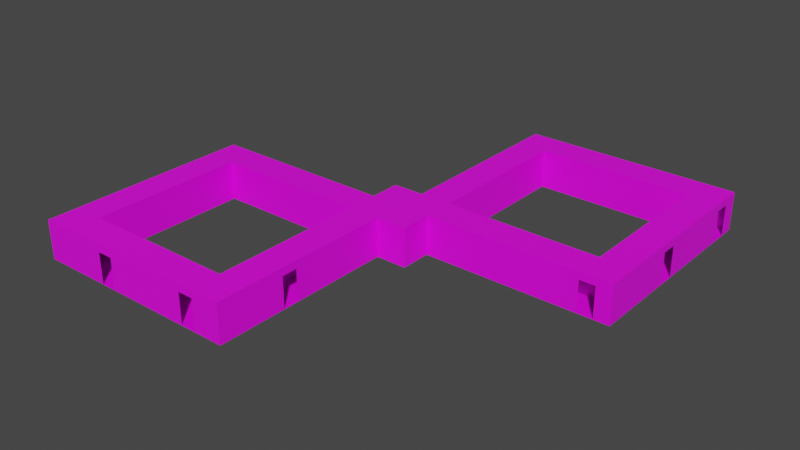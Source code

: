 # Source: hallway_map_corr_final.blend  (saved by Blender 3.3.6; exported with 4.5.12 LTS)
import bpy
from mathutils import Matrix  # noqa: F401  (used for matrix-valued properties, if any)

bpy.ops.wm.read_factory_settings(use_empty=True)
scene = bpy.context.scene
scene.name = 'Scene'

# ---- collections
col_collection = bpy.data.collections.new('Collection'); scene.collection.children.link(col_collection)
col_doorholes = bpy.data.collections.new('DoorHoles'); scene.collection.children.link(col_doorholes)
col_rooms = bpy.data.collections.new('Rooms'); scene.collection.children.link(col_rooms)

# ---- images (referenced by path relative to the original .blend; pixels are not part of the script)
import os
ASSET_DIR = os.environ.get("B2B_ASSET_DIR", "")  # directory of the original .blend (textures are referenced by path, not embedded)
HERE = os.path.dirname(os.path.abspath(__file__))  # packed textures are extracted next to this script under _unpacked/

def load_image(name, relpath, width, height, colorspace="sRGB"):
    """Load a texture the original file referenced (path relative to the .blend, or extracted next to this script)."""
    p = next((c for c in (os.path.join(HERE, relpath), os.path.join(ASSET_DIR, relpath)) if relpath and os.path.exists(c)), "")
    if p:
        img = bpy.data.images.load(p, check_existing=True)
        img.name = name
    else:  # same state as the original file: an image datablock whose file is absent (Cycles renders it pink)
        img = bpy.data.images.new(name, width, height)
        img.source = "FILE"
        img.filepath = "//" + (relpath or name)
    img.colorspace_settings.name = colorspace
    return img
img_white_wall_texture_seamless_jpg = load_image('white_wall_texture_seamless.jpg', 'white_wall_texture_seamless.jpg', 1024, 1024, 'sRGB')

# ---- materials (node trees are filled in below, after node groups)
mat_material = bpy.data.materials.new('Material')
mat_material.use_transparent_shadow = False

# ---- material node trees
mat_material.use_nodes = True; mat_material.node_tree.nodes.clear()
_N = mat_material.node_tree.nodes; _L = mat_material.node_tree.links
n0 = _N.new('ShaderNodeBsdfPrincipled'); n0.name = 'Principled BSDF'; n0.location = (10, 300)
n0.distribution = 'GGX'
n0.subsurface_method = 'RANDOM_WALK_SKIN'
n0.inputs[3].default_value = 1.45
n0.inputs[27].default_value = (0.0, 0.0, 0.0, 1.0)
n0.inputs[28].default_value = 1.0
n1 = _N.new('ShaderNodeOutputMaterial'); n1.name = 'Material Output'; n1.location = (300, 300)
n2 = _N.new('ShaderNodeTexImage'); n2.name = 'Image Texture'; n2.location = (-280, 270)
n2.image = img_white_wall_texture_seamless_jpg
_L.new(n0.outputs[0], n1.inputs[0])
_L.new(n2.outputs[0], n0.inputs[0])
n1.is_active_output = True

# ---- world
world_world = bpy.data.worlds.new('World'); scene.world = world_world
world_world.use_nodes = True; world_world.node_tree.nodes.clear()
_N = world_world.node_tree.nodes; _L = world_world.node_tree.links
n0 = _N.new('ShaderNodeOutputWorld'); n0.name = 'World Output'; n0.location = (300, 300)
n1 = _N.new('ShaderNodeBackground'); n1.name = 'Background'; n1.location = (10, 300)
n1.inputs[0].default_value = (0.05088, 0.05088, 0.05088, 1.0)
_L.new(n1.outputs[0], n0.inputs[0])
n0.is_active_output = True
world_world.color = (0.05088, 0.05088, 0.05088)
world_world.use_sun_shadow = False
world_world.sun_shadow_jitter_overblur = 0.0

# ---- meshes
me_cube_002 = bpy.data.meshes.new('Cube.002')
me_cube_002.from_pydata([(-0.5, -0.5, -0.5), (-0.5, -0.5, 0.5), (-0.5, 0.5, -0.5), (-0.5, 0.5, 0.5), (0.5, -0.5, -0.5), (0.5, -0.5, 0.5), (0.5, 0.5, -0.5), (0.5, 0.5, 0.5), (0.0, -0.5, -0.5), (0.0, -0.5, 0.5), (-0.5, 0.0, -0.5), (-0.5, 0.0, 0.5), (0.0, 0.5, -0.5), (0.0, 0.5, 0.5), (0.5, 0.0, -0.5), (0.5, 0.0, 0.5), (3.001, -0.5, -0.5), (3.001, -0.5, 0.5), (3.001, 0.0, -0.5), (3.001, 0.0, 0.5), (0.5, -3.0, -0.5), (0.5, -3.0, 0.5), (0.0, -3.0, -0.5), (0.0, -3.0, 0.5), (-0.5, 3.0, -0.5), (-0.5, 3.0, 0.5), (0.0, 3.0, -0.5), (0.0, 3.0, 0.5), (-3.0, 0.5, -0.5), (-3.0, 0.5, 0.5), (-3.0, 0.0, -0.5), (-3.0, 0.0, 0.5), (3.501, -0.5, -0.5), (3.501, -0.5, 0.5), (3.501, 0.0, -0.5), (3.501, 0.0, 0.5), (0.5, -3.5, -0.5), (0.5, -3.5, 0.5), (0.0, -3.5, -0.5), (0.0, -3.5, 0.5), (-3.5, 0.5, -0.5), (-3.5, 0.5, 0.5), (-3.5, 0.0, -0.5), (-3.5, 0.0, 0.5), (-0.5, 3.5, -0.5), (-0.5, 3.5, 0.5), (0.0, 3.5, -0.5), (0.0, 3.5, 0.5), (-3.0, 3.0, -0.5), (-3.0, 3.0, 0.5), (-3.5, 3.0, -0.5), (-3.5, 3.0, 0.5), (-3.0, 3.5, -0.5), (-3.0, 3.5, 0.5), (-3.5, 3.5, -0.5), (-3.5, 3.5, 0.5), (3.0, -3.0, -0.5), (3.0, -3.0, 0.5), (3.0, -3.5, -0.5), (3.0, -3.5, 0.5), (3.5, -3.0, -0.5), (3.5, -3.0, 0.5), (3.5, -3.5, -0.5), (3.5, -3.5, 0.5), (3.246, -3.5, 0.3051), (3.246, -3.5, -0.4949), (2.996, -3.5, 0.3051), (2.996, -3.5, -0.4949), (3.0, -3.5, -0.4949), (3.0, -3.5, 0.3051), (1.625, -3.5, 0.3051), (1.625, -3.5, -0.4949), (1.375, -3.5, 0.3051), (1.375, -3.5, -0.4949), (-2.125, 0.0, 0.3051), (-2.125, 0.0, -0.4949), (-2.375, 0.0, 0.3051), (-2.375, 0.0, -0.4949), (0.0, 2.746, 0.3051), (0.0, 2.746, -0.4949), (0.0, 2.496, 0.3051), (0.0, 2.496, -0.4949), (2.117, 0.0, 0.3051), (2.117, 0.0, -0.4949), (2.367, 0.0, 0.3051), (2.367, 0.0, -0.4949), (0.0, -3.249, 0.3051), (0.0, -3.249, -0.4949), (0.0, -2.999, 0.3051), (0.0, -2.999, -0.4949), (0.0, -3.0, -0.4949), (0.0, -3.0, 0.3051), (-3.5, 2.115, 0.3051), (-3.5, 2.115, -0.4949), (-3.5, 2.365, 0.3051), (-3.5, 2.365, -0.4949), (-3.5, 0.4791, 0.3051), (-3.5, 0.4791, -0.4949), (-3.5, 0.7291, 0.3051), (-3.5, 0.7291, -0.4949), (-3.5, 0.5, -0.4949), (-3.5, 0.5, 0.3051)], [], [(1, 9, 8, 0), (14, 15, 7, 6), (4, 14, 6, 12, 2, 10, 0, 8), (3, 13, 7, 15, 5, 9, 1, 11), (1, 0, 10, 11), (13, 12, 6, 7), (18, 85, 83, 82, 84, 19, 15, 14), (84, 85, 18, 19), (14, 4, 16, 18), (15, 19, 17, 5), (5, 17, 16, 4), (23, 91, 88, 89, 90, 22, 8, 9), (20, 21, 5, 4), (21, 23, 9, 5), (8, 22, 20, 4), (79, 78, 27, 26), (78, 80, 81, 79, 26, 12, 13, 27), (25, 27, 13, 3), (12, 26, 24, 2), (77, 75, 74, 76, 31, 11, 10, 30), (76, 77, 30, 31), (10, 2, 28, 30), (11, 31, 29, 3), (3, 2, 24, 25), (29, 28, 2, 3), (19, 18, 34, 35), (19, 35, 33, 17), (18, 16, 32, 34), (22, 38, 36, 20), (22, 90, 87, 86, 91, 23, 39, 38), (37, 39, 23, 21), (30, 42, 43, 31), (31, 43, 41, 29), (30, 28, 40, 42), (47, 46, 26, 27), (26, 46, 44, 24), (45, 47, 27, 25), (38, 39, 37, 36), (33, 35, 34, 32), (45, 44, 46, 47), (40, 100, 97, 96, 101, 41, 43, 42), (51, 49, 29, 41), (28, 48, 50, 40), (29, 49, 48, 28), (41, 101, 98, 99, 100, 40, 50, 95, 93, 92, 94, 51), (94, 95, 50, 51), (51, 50, 54, 55), (55, 53, 49, 51), (48, 49, 25, 24), (48, 52, 54, 50), (55, 54, 52, 53), (24, 44, 52, 48), (53, 45, 25, 49), (53, 52, 44, 45), (20, 36, 58, 56), (21, 57, 59, 37), (21, 20, 56, 57), (37, 72, 73, 36), (69, 66, 67, 68, 58, 36, 73, 71, 70, 72, 37, 59), (56, 58, 62, 60), (16, 56, 60, 32), (57, 61, 63, 59), (68, 65, 64, 69, 59, 63, 62, 58), (62, 63, 61, 60), (57, 56, 16, 17), (60, 61, 33, 32), (61, 57, 17, 33)])
_uv = me_cube_002.uv_layers.new(name='UVMap')
_uv.uv.foreach_set('vector', [-1.25, 0.7208, -1.227, 1.204, -0.1429, 1.21, -0.388, 0.7451, 1.109, 1.291, 2.125, 0.9812, 1.948, 0.4669, 0.9173, 0.7436, 0.00539, 0.005136, 0.00539, 0.5001, 0.005391, 0.9951, 0.5004, 0.9951, 0.9954, 0.9951, 0.9954, 0.5001, 0.9954, 0.005135, 0.5004, 0.005135, 0.9972, 0.002954, 0.5004, 0.002954, 0.003545, 0.002954, 0.003544, 0.4998, 0.003544, 0.9966, 0.5004, 0.9966, 0.9972, 0.9966, 0.9972, 0.4998, -1.25, 0.7208, -0.388, 0.7451, -0.1517, 0.2973, -1.231, 0.216, 1.866, 0.1024, 0.5752, 0.2383, 0.9173, 0.7436, 1.948, 0.4669, 1.842, 3.422, 1.704, 2.971, 1.608, 2.692, 2.363, 2.544, 2.425, 2.793, 2.796, 3.406, 2.125, 0.9812, 1.109, 1.291, 2.425, 2.793, 1.704, 2.971, 1.842, 3.422, 2.796, 3.406, 0.00539, 0.5001, 0.00539, 0.005136, -2.47, 0.005138, -2.47, 0.5001, 0.003544, 0.4998, -2.481, 0.4998, -2.481, 0.9966, 0.003544, 0.9966, 0.004279, 0.4998, 0.004279, 2.986, 0.9986, 2.986, 0.9986, 0.4998, -2.184, 2.864, -2.018, 2.93, -2.017, 2.927, -1.502, 3.084, -1.502, 3.086, -1.498, 3.088, -0.1429, 1.21, -1.227, 1.204, 0.9986, -1.986, 0.004279, -1.986, 0.004279, 0.4998, 0.9986, 0.4998, 0.003544, 3.481, 0.5004, 3.481, 0.5004, 0.9966, 0.003544, 0.9966, 0.5004, 0.005135, 0.5004, -2.47, 0.005387, -2.47, 0.00539, 0.005136, 1.731, -1.939, 2.414, -1.697, 2.673, -1.859, 1.827, -2.139, 2.414, -1.697, 2.332, -1.479, 1.624, -1.735, 1.731, -1.939, 1.827, -2.139, 0.5752, 0.2383, 1.866, 0.1024, 2.673, -1.859, 0.9972, -2.481, 0.5004, -2.481, 0.5004, 0.002954, 0.9972, 0.002954, 0.5004, 0.9951, 0.5004, 3.47, 0.9954, 3.47, 0.9954, 0.9951, -0.8699, -1.642, -0.7731, -1.375, -1.502, -1.17, -1.573, -1.399, -1.934, -1.921, -1.231, 0.216, -0.1517, 0.2973, -1.018, -2.096, -1.573, -1.399, -0.8699, -1.642, -1.018, -2.096, -1.934, -1.921, 0.9954, 0.5001, 0.9954, 0.9951, 3.47, 0.9951, 3.47, 0.5001, 0.9972, 0.4998, 3.481, 0.4998, 3.481, 0.002954, 0.9972, 0.002954, 0.5, -0.000204, 0.5, 0.9933, 2.984, 0.9933, 2.984, -0.000204, -1.984, -0.0002023, -1.984, 0.9933, 0.5, 0.9933, 0.5, -0.000204, 2.796, 3.406, 1.842, 3.422, 1.891, 3.723, 2.735, 3.982, -2.481, 0.4998, -2.978, 0.4998, -2.978, 0.9966, -2.481, 0.9966, 1.842, 3.422, 1.472, 3.591, 1.673, 3.944, 1.891, 3.723, 0.5004, -2.47, 0.5004, -2.965, 0.005387, -2.965, 0.005387, -2.47, -1.498, 3.088, -1.502, 3.086, -1.607, 3.24, -2.085, 3.118, -2.018, 2.93, -2.184, 2.864, -2.315, 3.317, -1.677, 3.347, 0.003544, 3.978, 0.5004, 3.978, 0.5004, 3.481, 0.003544, 3.481, -1.018, -2.096, -1.148, -2.344, -1.974, -2.521, -1.934, -1.921, 3.481, 0.4998, 3.978, 0.4998, 3.978, 0.002954, 3.481, 0.002954, 3.47, 0.5001, 3.47, 0.9951, 3.965, 0.9951, 3.965, 0.5001, 2.796, -2.426, 1.988, -2.441, 1.827, -2.139, 2.673, -1.859, 0.5004, 3.47, 0.5004, 3.965, 0.9954, 3.965, 0.9954, 3.47, 0.9972, -2.978, 0.5004, -2.978, 0.5004, -2.481, 0.9972, -2.481, -1.677, 3.347, -2.315, 3.317, -2.266, 3.812, -1.506, 3.664, 2.443, 4.474, 2.735, 3.982, 1.891, 3.723, 1.673, 3.944, 2.774, -3.136, 1.394, -3.145, 1.988, -2.441, 2.796, -2.426, -0.9666, -2.603, -0.9705, -2.606, -0.9834, -2.589, -1.573, -2.97, -1.562, -2.987, -1.74, -3.104, -1.974, -2.521, -1.148, -2.344, 3.978, -2.481, 3.481, -2.481, 3.481, 0.002954, 3.978, 0.002954, 3.47, 0.9951, 3.47, 3.47, 3.965, 3.47, 3.965, 0.9951, 0.9954, 2.994, 0.9954, 0.5, -0.002303, 0.5, -0.002302, 2.994, -1.74, -3.104, -1.562, -2.987, -1.431, -3.154, -0.8136, -2.765, -0.9705, -2.606, -0.9666, -2.603, 0.2703, -3.826, -0.01712, -3.56, -0.1976, -3.382, -0.6029, -3.938, -0.4325, -4.083, -0.06519, -4.666, -0.4325, -4.083, -0.01712, -3.56, 0.2703, -3.826, -0.06519, -4.666, -0.06519, -4.666, 0.2703, -3.826, 0.5978, -4.004, 0.507, -4.814, 3.978, -2.978, 3.481, -2.978, 3.481, -2.481, 3.978, -2.481, -0.002303, 0.5, 0.9954, 0.5, 0.9954, -1.994, -0.002302, -1.994, 3.47, 3.47, 3.47, 3.965, 3.965, 3.965, 3.965, 3.47, 0.507, -4.814, 0.5978, -4.004, 0.8633, -3.732, 1.129, -4.69, 0.9954, 3.47, 0.9954, 3.965, 3.47, 3.965, 3.47, 3.47, 3.481, -2.978, 0.9972, -2.978, 0.9972, -2.481, 3.481, -2.481, 1.129, -4.69, 0.8633, -3.732, 1.394, -3.145, 2.774, -3.136, 0.005387, -2.47, 0.005387, -2.965, -2.47, -2.965, -2.47, -2.47, 0.003544, 3.481, -2.481, 3.481, -2.481, 3.978, 0.003544, 3.978, 0.9981, -2.008, -0.00504, -2.008, -0.00504, 0.4998, 0.9981, 0.4998, -2.266, 3.812, -1.699, 4.332, -1.244, 3.996, -1.506, 3.664, -0.9017, 5.36, -0.9066, 5.358, -0.6248, 4.73, -0.6168, 4.733, -0.6132, 4.728, -1.506, 3.664, -1.244, 3.996, -1.1, 4.166, -1.589, 4.491, -1.699, 4.332, -2.266, 3.812, -1.02, 5.553, -2.47, -2.47, -2.47, -2.965, -2.965, -2.965, -2.965, -2.47, -2.47, 0.005138, -2.47, -2.47, -2.965, -2.47, -2.965, 0.005139, -2.481, 3.481, -2.978, 3.481, -2.978, 3.978, -2.481, 3.978, -0.6168, 4.733, -0.425, 4.855, -0.6783, 5.468, -0.9017, 5.36, -1.02, 5.553, -0.4564, 5.794, -0.2842, 4.941, -0.6132, 4.728, -0.2842, 4.941, -0.4564, 5.794, 0.1209, 5.814, 0.04031, 4.863, 0.9981, 0.4998, -0.00504, 0.4998, -0.00504, 3.008, 0.9981, 3.008, 0.04031, 4.863, 0.1209, 5.814, 2.443, 4.474, 1.673, 3.944, -2.978, 3.481, -2.481, 3.481, -2.481, 0.9966, -2.978, 0.9966])
me_cube_002.materials.append(mat_material)
me_cube_002.update()
me_cube_003 = bpy.data.meshes.new('Cube.003')
me_cube_003.from_pydata([(-0.5, -0.5, -0.5), (-0.5, -0.5, 0.5), (-0.5, 0.5, -0.5), (-0.5, 0.5, 0.5), (0.5, -0.5, -0.5), (0.5, -0.5, 0.5), (0.5, 0.5, -0.5), (0.5, 0.5, 0.5)], [], [(0, 1, 3, 2), (2, 3, 7, 6), (6, 7, 5, 4), (4, 5, 1, 0), (2, 6, 4, 0), (7, 3, 1, 5)])
_uv = me_cube_003.uv_layers.new(name='UVMap')
_uv.uv.foreach_set('vector', [0.375, 0.0, 0.625, 0.0, 0.625, 0.25, 0.375, 0.25, 0.375, 0.25, 0.625, 0.25, 0.625, 0.5, 0.375, 0.5, 0.375, 0.5, 0.625, 0.5, 0.625, 0.75, 0.375, 0.75, 0.375, 0.75, 0.625, 0.75, 0.625, 1.0, 0.375, 1.0, 0.125, 0.5, 0.375, 0.5, 0.375, 0.75, 0.125, 0.75, 0.625, 0.5, 0.875, 0.5, 0.875, 0.75, 0.625, 0.75])
me_cube_003.update()
me_cube_004 = bpy.data.meshes.new('Cube.004')
me_cube_004.from_pydata([(-0.5, -0.5, -0.5), (-0.5, -0.5, 0.5), (-0.5, 0.5, -0.5), (-0.5, 0.5, 0.5), (0.5, -0.5, -0.5), (0.5, -0.5, 0.5), (0.5, 0.5, -0.5), (0.5, 0.5, 0.5)], [], [(0, 1, 3, 2), (2, 3, 7, 6), (6, 7, 5, 4), (4, 5, 1, 0), (2, 6, 4, 0), (7, 3, 1, 5)])
_uv = me_cube_004.uv_layers.new(name='UVMap')
_uv.uv.foreach_set('vector', [0.375, 0.0, 0.625, 0.0, 0.625, 0.25, 0.375, 0.25, 0.375, 0.25, 0.625, 0.25, 0.625, 0.5, 0.375, 0.5, 0.375, 0.5, 0.625, 0.5, 0.625, 0.75, 0.375, 0.75, 0.375, 0.75, 0.625, 0.75, 0.625, 1.0, 0.375, 1.0, 0.125, 0.5, 0.375, 0.5, 0.375, 0.75, 0.125, 0.75, 0.625, 0.5, 0.875, 0.5, 0.875, 0.75, 0.625, 0.75])
me_cube_004.update()
me_cube_016 = bpy.data.meshes.new('Cube.016')
me_cube_016.from_pydata([(-0.5, -0.5, -0.5), (-0.5, -0.5, 0.5), (-0.5, 0.5, -0.5), (-0.5, 0.5, 0.5), (0.5, -0.5, -0.5), (0.5, -0.5, 0.5), (0.5, 0.5, -0.5), (0.5, 0.5, 0.5)], [], [(0, 1, 3, 2), (2, 3, 7, 6), (6, 7, 5, 4), (4, 5, 1, 0), (2, 6, 4, 0), (7, 3, 1, 5)])
_uv = me_cube_016.uv_layers.new(name='UVMap')
_uv.uv.foreach_set('vector', [0.375, 0.0, 0.625, 0.0, 0.625, 0.25, 0.375, 0.25, 0.375, 0.25, 0.625, 0.25, 0.625, 0.5, 0.375, 0.5, 0.375, 0.5, 0.625, 0.5, 0.625, 0.75, 0.375, 0.75, 0.375, 0.75, 0.625, 0.75, 0.625, 1.0, 0.375, 1.0, 0.125, 0.5, 0.375, 0.5, 0.375, 0.75, 0.125, 0.75, 0.625, 0.5, 0.875, 0.5, 0.875, 0.75, 0.625, 0.75])
me_cube_016.update()
me_cube_006 = bpy.data.meshes.new('Cube.006')
me_cube_006.from_pydata([(-0.5, -0.5, -0.5), (-0.5, -0.5, 0.5), (-0.5, 0.5, -0.5), (-0.5, 0.5, 0.5), (0.5, -0.5, -0.5), (0.5, -0.5, 0.5), (0.5, 0.5, -0.5), (0.5, 0.5, 0.5)], [], [(0, 1, 3, 2), (2, 3, 7, 6), (6, 7, 5, 4), (4, 5, 1, 0), (2, 6, 4, 0), (7, 3, 1, 5)])
_uv = me_cube_006.uv_layers.new(name='UVMap')
_uv.uv.foreach_set('vector', [0.375, 0.0, 0.625, 0.0, 0.625, 0.25, 0.375, 0.25, 0.375, 0.25, 0.625, 0.25, 0.625, 0.5, 0.375, 0.5, 0.375, 0.5, 0.625, 0.5, 0.625, 0.75, 0.375, 0.75, 0.375, 0.75, 0.625, 0.75, 0.625, 1.0, 0.375, 1.0, 0.125, 0.5, 0.375, 0.5, 0.375, 0.75, 0.125, 0.75, 0.625, 0.5, 0.875, 0.5, 0.875, 0.75, 0.625, 0.75])
me_cube_006.update()
me_cube_008 = bpy.data.meshes.new('Cube.008')
me_cube_008.from_pydata([(-0.5, -0.5, -0.5), (-0.5, -0.5, 0.5), (-0.5, 0.5, -0.5), (-0.5, 0.5, 0.5), (0.5, -0.5, -0.5), (0.5, -0.5, 0.5), (0.5, 0.5, -0.5), (0.5, 0.5, 0.5)], [], [(0, 1, 3, 2), (2, 3, 7, 6), (6, 7, 5, 4), (4, 5, 1, 0), (2, 6, 4, 0), (7, 3, 1, 5)])
_uv = me_cube_008.uv_layers.new(name='UVMap')
_uv.uv.foreach_set('vector', [0.375, 0.0, 0.625, 0.0, 0.625, 0.25, 0.375, 0.25, 0.375, 0.25, 0.625, 0.25, 0.625, 0.5, 0.375, 0.5, 0.375, 0.5, 0.625, 0.5, 0.625, 0.75, 0.375, 0.75, 0.375, 0.75, 0.625, 0.75, 0.625, 1.0, 0.375, 1.0, 0.125, 0.5, 0.375, 0.5, 0.375, 0.75, 0.125, 0.75, 0.625, 0.5, 0.875, 0.5, 0.875, 0.75, 0.625, 0.75])
me_cube_008.update()
me_cube_010 = bpy.data.meshes.new('Cube.010')
me_cube_010.from_pydata([(-0.5, -0.5, -0.5), (-0.5, -0.5, 0.5), (-0.5, 0.5, -0.5), (-0.5, 0.5, 0.5), (0.5, -0.5, -0.5), (0.5, -0.5, 0.5), (0.5, 0.5, -0.5), (0.5, 0.5, 0.5)], [], [(0, 1, 3, 2), (2, 3, 7, 6), (6, 7, 5, 4), (4, 5, 1, 0), (2, 6, 4, 0), (7, 3, 1, 5)])
_uv = me_cube_010.uv_layers.new(name='UVMap')
_uv.uv.foreach_set('vector', [0.375, 0.0, 0.625, 0.0, 0.625, 0.25, 0.375, 0.25, 0.375, 0.25, 0.625, 0.25, 0.625, 0.5, 0.375, 0.5, 0.375, 0.5, 0.625, 0.5, 0.625, 0.75, 0.375, 0.75, 0.375, 0.75, 0.625, 0.75, 0.625, 1.0, 0.375, 1.0, 0.125, 0.5, 0.375, 0.5, 0.375, 0.75, 0.125, 0.75, 0.625, 0.5, 0.875, 0.5, 0.875, 0.75, 0.625, 0.75])
me_cube_010.update()
me_cube_012 = bpy.data.meshes.new('Cube.012')
me_cube_012.from_pydata([(-0.5, -0.5, -0.5), (-0.5, -0.5, 0.5), (-0.5, 0.5, -0.5), (-0.5, 0.5, 0.5), (0.5, -0.5, -0.5), (0.5, -0.5, 0.5), (0.5, 0.5, -0.5), (0.5, 0.5, 0.5)], [], [(0, 1, 3, 2), (2, 3, 7, 6), (6, 7, 5, 4), (4, 5, 1, 0), (2, 6, 4, 0), (7, 3, 1, 5)])
_uv = me_cube_012.uv_layers.new(name='UVMap')
_uv.uv.foreach_set('vector', [0.375, 0.0, 0.625, 0.0, 0.625, 0.25, 0.375, 0.25, 0.375, 0.25, 0.625, 0.25, 0.625, 0.5, 0.375, 0.5, 0.375, 0.5, 0.625, 0.5, 0.625, 0.75, 0.375, 0.75, 0.375, 0.75, 0.625, 0.75, 0.625, 1.0, 0.375, 1.0, 0.125, 0.5, 0.375, 0.5, 0.375, 0.75, 0.125, 0.75, 0.625, 0.5, 0.875, 0.5, 0.875, 0.75, 0.625, 0.75])
me_cube_012.update()
me_cube_014 = bpy.data.meshes.new('Cube.014')
me_cube_014.from_pydata([(-0.5, -0.5, -0.5), (-0.5, -0.5, 0.5), (-0.5, 0.5, -0.5), (-0.5, 0.5, 0.5), (0.5, -0.5, -0.5), (0.5, -0.5, 0.5), (0.5, 0.5, -0.5), (0.5, 0.5, 0.5)], [], [(0, 1, 3, 2), (2, 3, 7, 6), (6, 7, 5, 4), (4, 5, 1, 0), (2, 6, 4, 0), (7, 3, 1, 5)])
_uv = me_cube_014.uv_layers.new(name='UVMap')
_uv.uv.foreach_set('vector', [0.375, 0.0, 0.625, 0.0, 0.625, 0.25, 0.375, 0.25, 0.375, 0.25, 0.625, 0.25, 0.625, 0.5, 0.375, 0.5, 0.375, 0.5, 0.625, 0.5, 0.625, 0.75, 0.375, 0.75, 0.375, 0.75, 0.625, 0.75, 0.625, 1.0, 0.375, 1.0, 0.125, 0.5, 0.375, 0.5, 0.375, 0.75, 0.125, 0.75, 0.625, 0.5, 0.875, 0.5, 0.875, 0.75, 0.625, 0.75])
me_cube_014.update()
me_cube = bpy.data.meshes.new('Cube')
me_cube.from_pydata([(-0.5, -0.5, -0.5), (-0.5, -0.5, 0.5), (-0.5, 0.5, -0.5), (-0.5, 0.5, 0.5), (0.5, -0.5, -0.5), (0.5, -0.5, 0.5), (0.5, 0.5, -0.5), (0.5, 0.5, 0.5)], [], [(0, 1, 3, 2), (2, 3, 7, 6), (6, 7, 5, 4), (4, 5, 1, 0), (2, 6, 4, 0), (7, 3, 1, 5)])
_uv = me_cube.uv_layers.new(name='UVMap')
_uv.uv.foreach_set('vector', [0.375, 0.0, 0.625, 0.0, 0.625, 0.25, 0.375, 0.25, 0.375, 0.25, 0.625, 0.25, 0.625, 0.5, 0.375, 0.5, 0.375, 0.5, 0.625, 0.5, 0.625, 0.75, 0.375, 0.75, 0.375, 0.75, 0.625, 0.75, 0.625, 1.0, 0.375, 1.0, 0.125, 0.5, 0.375, 0.5, 0.375, 0.75, 0.125, 0.75, 0.625, 0.5, 0.875, 0.5, 0.875, 0.75, 0.625, 0.75])
me_cube.update()
me_cube_005 = bpy.data.meshes.new('Cube.005')
me_cube_005.from_pydata([(-0.5, -0.5, -0.5), (-0.5, -0.5, 0.5), (-0.5, 0.5, -0.5), (-0.5, 0.5, 0.5), (0.5, -0.5, -0.5), (0.5, -0.5, 0.5), (0.5, 0.5, -0.5), (0.5, 0.5, 0.5)], [], [(0, 1, 3, 2), (2, 3, 7, 6), (6, 7, 5, 4), (4, 5, 1, 0), (2, 6, 4, 0), (7, 3, 1, 5)])
_uv = me_cube_005.uv_layers.new(name='UVMap')
_uv.uv.foreach_set('vector', [0.375, 0.0, 0.625, 0.0, 0.625, 0.25, 0.375, 0.25, 0.375, 0.25, 0.625, 0.25, 0.625, 0.5, 0.375, 0.5, 0.375, 0.5, 0.625, 0.5, 0.625, 0.75, 0.375, 0.75, 0.375, 0.75, 0.625, 0.75, 0.625, 1.0, 0.375, 1.0, 0.125, 0.5, 0.375, 0.5, 0.375, 0.75, 0.125, 0.75, 0.625, 0.5, 0.875, 0.5, 0.875, 0.75, 0.625, 0.75])
me_cube_005.update()
me_cube_017 = bpy.data.meshes.new('Cube.017')
me_cube_017.from_pydata([(-0.5, -0.5, -0.5), (-0.5, -0.5, 0.5), (-0.5, 0.5, -0.5), (-0.5, 0.5, 0.5), (0.5, -0.5, -0.5), (0.5, -0.5, 0.5), (0.5, 0.5, -0.5), (0.5, 0.5, 0.5)], [], [(0, 1, 3, 2), (2, 3, 7, 6), (6, 7, 5, 4), (4, 5, 1, 0), (2, 6, 4, 0), (7, 3, 1, 5)])
_uv = me_cube_017.uv_layers.new(name='UVMap')
_uv.uv.foreach_set('vector', [0.375, 0.0, 0.625, 0.0, 0.625, 0.25, 0.375, 0.25, 0.375, 0.25, 0.625, 0.25, 0.625, 0.5, 0.375, 0.5, 0.375, 0.5, 0.625, 0.5, 0.625, 0.75, 0.375, 0.75, 0.375, 0.75, 0.625, 0.75, 0.625, 1.0, 0.375, 1.0, 0.125, 0.5, 0.375, 0.5, 0.375, 0.75, 0.125, 0.75, 0.625, 0.5, 0.875, 0.5, 0.875, 0.75, 0.625, 0.75])
me_cube_017.update()
me_cube_007 = bpy.data.meshes.new('Cube.007')
me_cube_007.from_pydata([(-0.5, -0.5, -0.5), (-0.5, -0.5, 0.5), (-0.5, 0.5, -0.5), (-0.5, 0.5, 0.5), (0.5, -0.5, -0.5), (0.5, -0.5, 0.5), (0.5, 0.5, -0.5), (0.5, 0.5, 0.5)], [], [(0, 1, 3, 2), (2, 3, 7, 6), (6, 7, 5, 4), (4, 5, 1, 0), (2, 6, 4, 0), (7, 3, 1, 5)])
_uv = me_cube_007.uv_layers.new(name='UVMap')
_uv.uv.foreach_set('vector', [0.375, 0.0, 0.625, 0.0, 0.625, 0.25, 0.375, 0.25, 0.375, 0.25, 0.625, 0.25, 0.625, 0.5, 0.375, 0.5, 0.375, 0.5, 0.625, 0.5, 0.625, 0.75, 0.375, 0.75, 0.375, 0.75, 0.625, 0.75, 0.625, 1.0, 0.375, 1.0, 0.125, 0.5, 0.375, 0.5, 0.375, 0.75, 0.125, 0.75, 0.625, 0.5, 0.875, 0.5, 0.875, 0.75, 0.625, 0.75])
me_cube_007.update()
me_cube_009 = bpy.data.meshes.new('Cube.009')
me_cube_009.from_pydata([(-0.5, -0.5, -0.5), (-0.5, -0.5, 0.5), (-0.5, 0.5, -0.5), (-0.5, 0.5, 0.5), (0.5, -0.5, -0.5), (0.5, -0.5, 0.5), (0.5, 0.5, -0.5), (0.5, 0.5, 0.5)], [], [(0, 1, 3, 2), (2, 3, 7, 6), (6, 7, 5, 4), (4, 5, 1, 0), (2, 6, 4, 0), (7, 3, 1, 5)])
_uv = me_cube_009.uv_layers.new(name='UVMap')
_uv.uv.foreach_set('vector', [0.375, 0.0, 0.625, 0.0, 0.625, 0.25, 0.375, 0.25, 0.375, 0.25, 0.625, 0.25, 0.625, 0.5, 0.375, 0.5, 0.375, 0.5, 0.625, 0.5, 0.625, 0.75, 0.375, 0.75, 0.375, 0.75, 0.625, 0.75, 0.625, 1.0, 0.375, 1.0, 0.125, 0.5, 0.375, 0.5, 0.375, 0.75, 0.125, 0.75, 0.625, 0.5, 0.875, 0.5, 0.875, 0.75, 0.625, 0.75])
me_cube_009.update()
me_cube_011 = bpy.data.meshes.new('Cube.011')
me_cube_011.from_pydata([(-0.5, -0.5, -0.5), (-0.5, -0.5, 0.5), (-0.5, 0.5, -0.5), (-0.5, 0.5, 0.5), (0.5, -0.5, -0.5), (0.5, -0.5, 0.5), (0.5, 0.5, -0.5), (0.5, 0.5, 0.5)], [], [(0, 1, 3, 2), (2, 3, 7, 6), (6, 7, 5, 4), (4, 5, 1, 0), (2, 6, 4, 0), (7, 3, 1, 5)])
_uv = me_cube_011.uv_layers.new(name='UVMap')
_uv.uv.foreach_set('vector', [0.375, 0.0, 0.625, 0.0, 0.625, 0.25, 0.375, 0.25, 0.375, 0.25, 0.625, 0.25, 0.625, 0.5, 0.375, 0.5, 0.375, 0.5, 0.625, 0.5, 0.625, 0.75, 0.375, 0.75, 0.375, 0.75, 0.625, 0.75, 0.625, 1.0, 0.375, 1.0, 0.125, 0.5, 0.375, 0.5, 0.375, 0.75, 0.125, 0.75, 0.625, 0.5, 0.875, 0.5, 0.875, 0.75, 0.625, 0.75])
me_cube_011.update()
me_cube_013 = bpy.data.meshes.new('Cube.013')
me_cube_013.from_pydata([(-0.5, -0.5, -0.5), (-0.5, -0.5, 0.5), (-0.5, 0.5, -0.5), (-0.5, 0.5, 0.5), (0.5, -0.5, -0.5), (0.5, -0.5, 0.5), (0.5, 0.5, -0.5), (0.5, 0.5, 0.5)], [], [(0, 1, 3, 2), (2, 3, 7, 6), (6, 7, 5, 4), (4, 5, 1, 0), (2, 6, 4, 0), (7, 3, 1, 5)])
_uv = me_cube_013.uv_layers.new(name='UVMap')
_uv.uv.foreach_set('vector', [0.375, 0.0, 0.625, 0.0, 0.625, 0.25, 0.375, 0.25, 0.375, 0.25, 0.625, 0.25, 0.625, 0.5, 0.375, 0.5, 0.375, 0.5, 0.625, 0.5, 0.625, 0.75, 0.375, 0.75, 0.375, 0.75, 0.625, 0.75, 0.625, 1.0, 0.375, 1.0, 0.125, 0.5, 0.375, 0.5, 0.375, 0.75, 0.125, 0.75, 0.625, 0.5, 0.875, 0.5, 0.875, 0.75, 0.625, 0.75])
me_cube_013.update()
me_cube_015 = bpy.data.meshes.new('Cube.015')
me_cube_015.from_pydata([(-0.5, -0.5, -0.5), (-0.5, -0.5, 0.5), (-0.5, 0.5, -0.5), (-0.5, 0.5, 0.5), (0.5, -0.5, -0.5), (0.5, -0.5, 0.5), (0.5, 0.5, -0.5), (0.5, 0.5, 0.5)], [], [(0, 1, 3, 2), (2, 3, 7, 6), (6, 7, 5, 4), (4, 5, 1, 0), (2, 6, 4, 0), (7, 3, 1, 5)])
_uv = me_cube_015.uv_layers.new(name='UVMap')
_uv.uv.foreach_set('vector', [0.375, 0.0, 0.625, 0.0, 0.625, 0.25, 0.375, 0.25, 0.375, 0.25, 0.625, 0.25, 0.625, 0.5, 0.375, 0.5, 0.375, 0.5, 0.625, 0.5, 0.625, 0.75, 0.375, 0.75, 0.375, 0.75, 0.625, 0.75, 0.625, 1.0, 0.375, 1.0, 0.125, 0.5, 0.375, 0.5, 0.375, 0.75, 0.125, 0.75, 0.625, 0.5, 0.875, 0.5, 0.875, 0.75, 0.625, 0.75])
me_cube_015.update()

# ---- objects
ob_cube = bpy.data.objects.new('Cube', me_cube_002)
ob_door = bpy.data.objects.new('Door', me_cube_003)
ob_door_001 = bpy.data.objects.new('Door.001', me_cube_004)
ob_door_007 = bpy.data.objects.new('Door.007', me_cube_016)
ob_door_002 = bpy.data.objects.new('Door.002', me_cube_006)
ob_door_003 = bpy.data.objects.new('Door.003', me_cube_008)
ob_door_004 = bpy.data.objects.new('Door.004', me_cube_010)
ob_door_005 = bpy.data.objects.new('Door.005', me_cube_012)
ob_door_006 = bpy.data.objects.new('Door.006', me_cube_014)
ob_room = bpy.data.objects.new('Room', me_cube)
ob_room_001 = bpy.data.objects.new('Room.001', me_cube_005)
ob_room_007 = bpy.data.objects.new('Room.007', me_cube_017)
ob_room_002 = bpy.data.objects.new('Room.002', me_cube_007)
ob_room_003 = bpy.data.objects.new('Room.003', me_cube_009)
ob_room_004 = bpy.data.objects.new('Room.004', me_cube_011)
ob_room_005 = bpy.data.objects.new('Room.005', me_cube_013)
ob_room_006 = bpy.data.objects.new('Room.006', me_cube_015)

# ---- transforms, parenting, visibility, modifiers, constraints
ob_cube.location = (0.0, 0.0, 0.0)
ob_cube.rotation_euler = (0.0, -0.0, 1.571)
ob_cube.scale = (4.0, 4.0, 2.5)
ob_door.location = (13.97, 12.48, -0.2373)
ob_door.scale = (1.0, 1.0, 2.0)
ob_door_001.location = (13.97, 6.0, -0.2373)
ob_door_001.scale = (1.0, 1.0, 2.0)
ob_door_007.location = (0.01014, -9.002, -0.2373)
ob_door_007.scale = (1.0, 1.0, 2.0)
ob_door_002.location = (-10.49, -0.04939, -0.2373)
ob_door_002.rotation_euler = (0.0, -0.0, 1.571)
ob_door_002.scale = (1.0, 1.0, 2.0)
ob_door_003.location = (0.02347, 8.97, -0.2373)
ob_door_003.rotation_euler = (0.0, -0.0, 3.141)
ob_door_003.scale = (1.0, 1.0, 2.0)
ob_door_004.location = (12.5, 0.02674, -0.2373)
ob_door_004.rotation_euler = (0.0, -0.0, 4.712)
ob_door_004.scale = (1.0, 1.0, 2.0)
ob_door_005.location = (-8.961, -14.02, -0.2373)
ob_door_005.rotation_euler = (0.0, -0.0, 4.712)
ob_door_005.scale = (1.0, 1.0, 2.0)
ob_door_006.location = (-2.416, -14.02, -0.2373)
ob_door_006.rotation_euler = (0.0, -0.0, 4.712)
ob_door_006.scale = (1.0, 1.0, 2.0)
ob_room.location = (17.3, 10.73, 0.0005698)
ob_room.scale = (6.5, 6.5, 2.5)
ob_room_001.location = (17.3, 4.251, 0.0005698)
ob_room_001.scale = (6.5, 6.5, 2.5)
ob_room_007.location = (3.337, -10.75, 0.0005698)
ob_room_007.scale = (6.5, 6.5, 2.5)
ob_room_002.location = (-8.737, 3.278, 0.0005698)
ob_room_002.rotation_euler = (0.0, -0.0, 1.571)
ob_room_002.scale = (6.5, 6.5, 2.5)
ob_room_003.location = (-3.302, 10.72, 0.0005698)
ob_room_003.rotation_euler = (0.0, -0.0, 3.141)
ob_room_003.scale = (6.5, 6.5, 2.5)
ob_room_004.location = (10.75, -3.3, 0.0005698)
ob_room_004.rotation_euler = (0.0, -0.0, 4.712)
ob_room_004.scale = (6.5, 6.5, 2.5)
ob_room_005.location = (-10.71, -17.34, 0.0005698)
ob_room_005.rotation_euler = (0.0, -0.0, 4.712)
ob_room_005.scale = (6.5, 6.5, 2.5)
ob_room_006.location = (-4.166, -17.34, 0.0005698)
ob_room_006.rotation_euler = (0.0, -0.0, 4.712)
ob_room_006.scale = (6.5, 6.5, 2.5)

# ---- collection membership
col_collection.objects.link(ob_cube)
col_doorholes.objects.link(ob_door)
col_doorholes.objects.link(ob_door_001)
col_doorholes.objects.link(ob_door_007)
col_doorholes.objects.link(ob_door_002)
col_doorholes.objects.link(ob_door_003)
col_doorholes.objects.link(ob_door_004)
col_doorholes.objects.link(ob_door_005)
col_doorholes.objects.link(ob_door_006)
col_rooms.objects.link(ob_room)
col_rooms.objects.link(ob_room_001)
col_rooms.objects.link(ob_room_007)
col_rooms.objects.link(ob_room_002)
col_rooms.objects.link(ob_room_003)
col_rooms.objects.link(ob_room_004)
col_rooms.objects.link(ob_room_005)
col_rooms.objects.link(ob_room_006)
def _layer_coll(name, lc=None):
    lc = lc or bpy.context.view_layer.layer_collection
    for c in lc.children:
        if c.name == name: return c
        r = _layer_coll(name, c)
        if r: return r
_layer_coll('DoorHoles').exclude = True
_layer_coll('Rooms').exclude = True

# ---- scene / render settings (as saved in the file)
scene.frame_start = 1; scene.frame_end = 250; scene.frame_set(1)
scene.render.engine = 'BLENDER_EEVEE_NEXT'
scene.cycles.sampling_pattern = 'TABULATED_SOBOL'
scene.cycles.use_light_tree = False
scene.view_settings.view_transform = 'Filmic'
bpy.context.view_layer.update()

# ---- added for rendering (the .blend has no active camera and no usable light): camera, sun
cam_auto = bpy.data.cameras.new('AutoCamera')
cam_auto.lens = 50.0
cam_auto.sensor_width = 36.0
cam_auto.clip_end = 1000.0
ob_auto_camera = bpy.data.objects.new('AutoCamera', cam_auto)
scene.collection.objects.link(ob_auto_camera)
ob_auto_camera.location = (36.7136, -44.0539, 29.3703)
ob_auto_camera.rotation_euler = (1.09748, -7.21219e-08, 0.694738)
scene.camera = ob_auto_camera
light_auto_sun = bpy.data.lights.new('AutoSun', 'SUN')
light_auto_sun.energy = 3.0
light_auto_sun.angle = 0.0523599
ob_auto_sun = bpy.data.objects.new('AutoSun', light_auto_sun)
scene.collection.objects.link(ob_auto_sun)
ob_auto_sun.rotation_euler = (0.872665, 0.174533, 0.523599)
bpy.context.view_layer.update()
